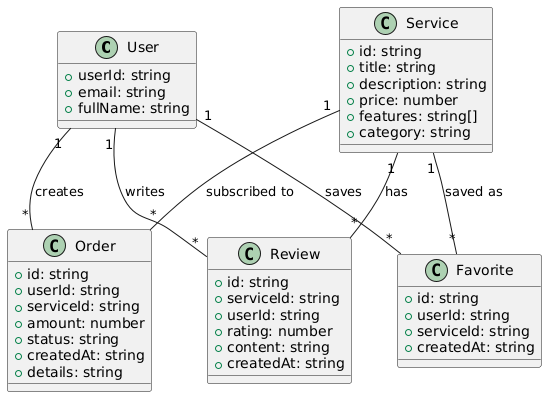

The diagram above was rendered by PlantUML. Its source (embedded in the PNG):
@startuml
' Определение сущностей
class User {
  +userId: string
  +email: string
  +fullName: string
}

class Service {
  +id: string
  +title: string
  +description: string
  +price: number
  +features: string[]
  +category: string
}

class Order {
  +id: string
  +userId: string
  +serviceId: string
  +amount: number
  +status: string
  +createdAt: string
  +details: string
}

class Favorite {
  +id: string
  +userId: string
  +serviceId: string
  +createdAt: string
}

class Review {
  +id: string
  +serviceId: string
  +userId: string
  +rating: number
  +content: string
  +createdAt: string
}

' Определение связей
User "1" -- "*" Order : creates
User "1" -- "*" Favorite : saves
User "1" -- "*" Review : writes
Service "1" -- "*" Order : subscribed to
Service "1" -- "*" Favorite : saved as
Service "1" -- "*" Review : has
@enduml